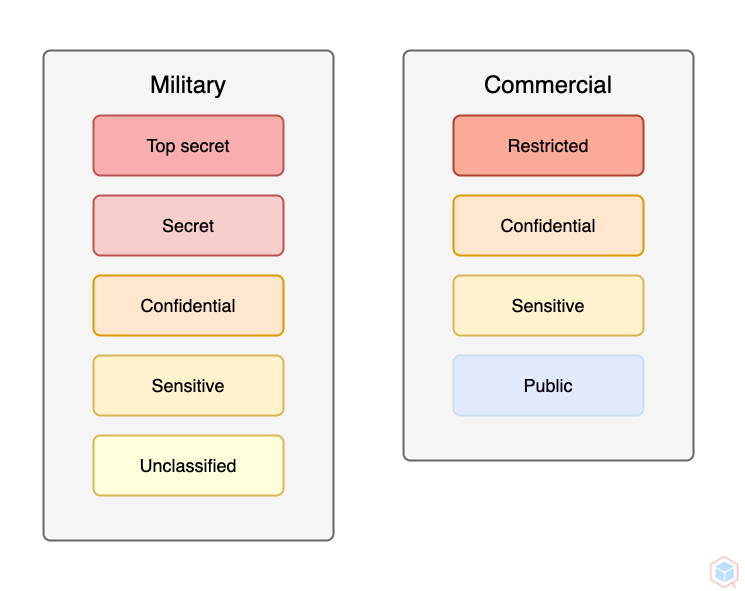

The diagram above was exported from draw.io. Its source (the exported page's mxGraphModel, read from the mxfile embedded in the PNG):
<mxGraphModel dx="1562" dy="1107" grid="1" gridSize="10" guides="1" tooltips="1" connect="1" arrows="1" fold="1" page="1" pageScale="1" pageWidth="850" pageHeight="1100" math="0" shadow="0">
  <root>
    <mxCell id="0" />
    <mxCell id="1" parent="0" />
    <mxCell id="m-cjAdLOaVhpy0k71O9v-23" value="" style="rounded=0;whiteSpace=wrap;html=1;fontSize=17;strokeColor=none;fillColor=#FFFFFF;" parent="1" vertex="1">
      <mxGeometry x="237" y="740" width="743" height="590" as="geometry" />
    </mxCell>
    <mxCell id="o4Uml0Z0yF-MW146xY2Y-7" value="" style="rounded=1;whiteSpace=wrap;html=1;absoluteArcSize=1;arcSize=14;strokeWidth=2;fillColor=#f5f5f5;strokeColor=#666666;fontSize=18;fontColor=#333333;" vertex="1" parent="1">
      <mxGeometry x="640" y="790" width="290" height="410" as="geometry" />
    </mxCell>
    <mxCell id="futG8w8ZwtVjXnn67YRj-3" value="Public" style="rounded=1;whiteSpace=wrap;html=1;absoluteArcSize=1;arcSize=14;strokeWidth=2;fillColor=#E0EAFC;strokeColor=#CCDEEB;fontSize=18;" parent="1" vertex="1">
      <mxGeometry x="690" y="1095" width="190" height="60" as="geometry" />
    </mxCell>
    <mxCell id="futG8w8ZwtVjXnn67YRj-4" value="Sensitive" style="rounded=1;whiteSpace=wrap;html=1;absoluteArcSize=1;arcSize=14;strokeWidth=2;fillColor=#fff2cc;strokeColor=#d6b656;fontSize=18;" parent="1" vertex="1">
      <mxGeometry x="690" y="1015" width="190" height="60" as="geometry" />
    </mxCell>
    <mxCell id="futG8w8ZwtVjXnn67YRj-5" value="Confidential" style="rounded=1;whiteSpace=wrap;html=1;absoluteArcSize=1;arcSize=14;strokeWidth=2;fillColor=#ffe6cc;strokeColor=#d79b00;fontSize=18;" parent="1" vertex="1">
      <mxGeometry x="690" y="935" width="190" height="60" as="geometry" />
    </mxCell>
    <mxCell id="futG8w8ZwtVjXnn67YRj-6" value="Restricted" style="rounded=1;whiteSpace=wrap;html=1;absoluteArcSize=1;arcSize=14;strokeWidth=2;fillColor=#FAAA96;strokeColor=#ae4132;fontSize=18;" parent="1" vertex="1">
      <mxGeometry x="690" y="855" width="190" height="60" as="geometry" />
    </mxCell>
    <mxCell id="futG8w8ZwtVjXnn67YRj-28" value="" style="shape=image;verticalLabelPosition=bottom;labelBackgroundColor=default;verticalAlign=top;aspect=fixed;imageAspect=0;image=data:image/png,(base64 omitted: 8472 chars);opacity=30;" parent="1" vertex="1">
      <mxGeometry x="942.48" y="1294" width="37.52" height="36" as="geometry" />
    </mxCell>
    <mxCell id="o4Uml0Z0yF-MW146xY2Y-1" value="" style="rounded=1;whiteSpace=wrap;html=1;absoluteArcSize=1;arcSize=14;strokeWidth=2;fillColor=#f5f5f5;strokeColor=#666666;fontSize=18;fontColor=#333333;" vertex="1" parent="1">
      <mxGeometry x="280" y="790" width="290" height="490" as="geometry" />
    </mxCell>
    <mxCell id="o4Uml0Z0yF-MW146xY2Y-2" value="Sensitive" style="rounded=1;whiteSpace=wrap;html=1;absoluteArcSize=1;arcSize=14;strokeWidth=2;fillColor=#fff2cc;strokeColor=#d6b656;fontSize=18;" vertex="1" parent="1">
      <mxGeometry x="330" y="1095" width="190" height="60" as="geometry" />
    </mxCell>
    <mxCell id="o4Uml0Z0yF-MW146xY2Y-3" value="Secret" style="rounded=1;whiteSpace=wrap;html=1;absoluteArcSize=1;arcSize=14;strokeWidth=2;fillColor=#f8cecc;strokeColor=#b85450;fontSize=18;" vertex="1" parent="1">
      <mxGeometry x="330" y="935" width="190" height="60" as="geometry" />
    </mxCell>
    <mxCell id="o4Uml0Z0yF-MW146xY2Y-4" value="Confidential" style="rounded=1;whiteSpace=wrap;html=1;absoluteArcSize=1;arcSize=14;strokeWidth=2;fillColor=#ffe6cc;strokeColor=#d79b00;fontSize=18;" vertex="1" parent="1">
      <mxGeometry x="330" y="1015" width="190" height="60" as="geometry" />
    </mxCell>
    <mxCell id="o4Uml0Z0yF-MW146xY2Y-5" value="Top secret" style="rounded=1;whiteSpace=wrap;html=1;absoluteArcSize=1;arcSize=14;strokeWidth=2;fillColor=#F8AEAE;strokeColor=#b85450;fontSize=18;" vertex="1" parent="1">
      <mxGeometry x="330" y="855" width="190" height="60" as="geometry" />
    </mxCell>
    <mxCell id="o4Uml0Z0yF-MW146xY2Y-6" value="Unclassified" style="rounded=1;whiteSpace=wrap;html=1;absoluteArcSize=1;arcSize=14;strokeWidth=2;fillColor=#FFFFDB;strokeColor=#d6b656;fontSize=18;" vertex="1" parent="1">
      <mxGeometry x="330" y="1175" width="190" height="60" as="geometry" />
    </mxCell>
    <mxCell id="o4Uml0Z0yF-MW146xY2Y-8" value="&lt;font style=&quot;font-size: 24px;&quot;&gt;Commercial&lt;/font&gt;" style="text;html=1;strokeColor=none;fillColor=none;align=center;verticalAlign=middle;whiteSpace=wrap;rounded=0;" vertex="1" parent="1">
      <mxGeometry x="713.24" y="810" width="143.52" height="30" as="geometry" />
    </mxCell>
    <mxCell id="o4Uml0Z0yF-MW146xY2Y-9" value="&lt;font style=&quot;font-size: 24px;&quot;&gt;Military&lt;/font&gt;" style="text;html=1;strokeColor=none;fillColor=none;align=center;verticalAlign=middle;whiteSpace=wrap;rounded=0;" vertex="1" parent="1">
      <mxGeometry x="353.24" y="810" width="143.52" height="30" as="geometry" />
    </mxCell>
  </root>
</mxGraphModel>